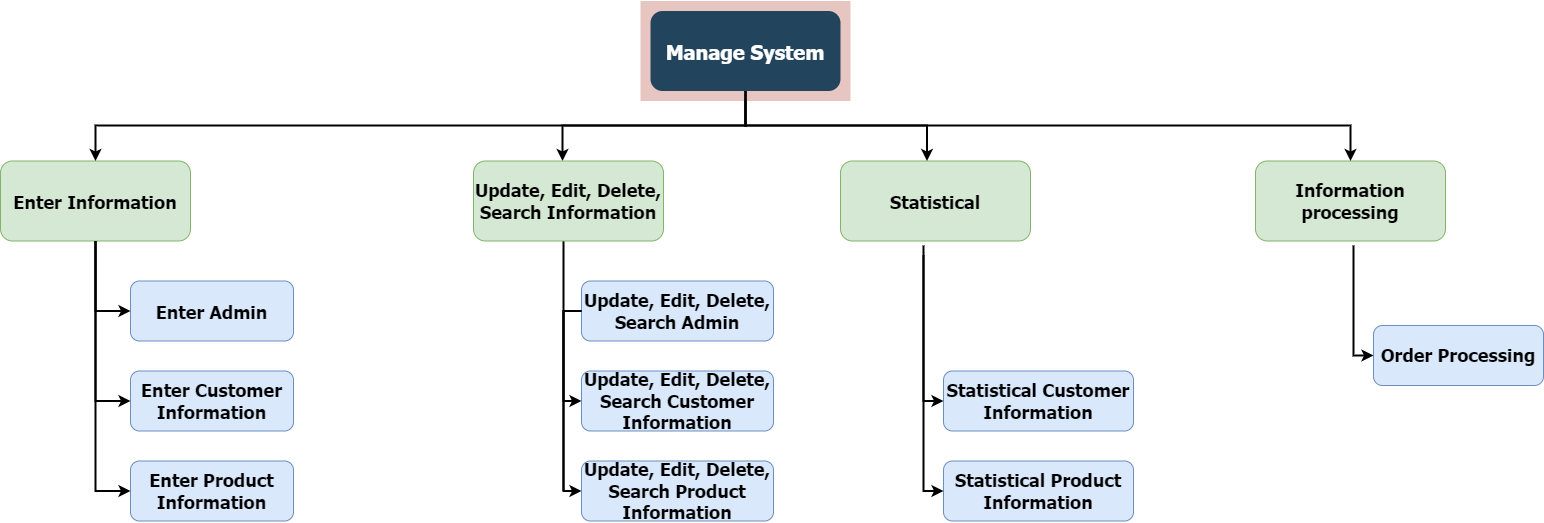

The diagram above was exported from draw.io. Its source (the exported page's mxGraphModel, read from the mxfile embedded in the PNG):
<mxGraphModel dx="1657" dy="940" grid="1" gridSize="10" guides="1" tooltips="1" connect="1" arrows="1" fold="1" page="1" pageScale="1.5" pageWidth="1169" pageHeight="827" background="none" math="0" shadow="0">
  <root>
    <mxCell id="0" />
    <mxCell id="1" parent="0" />
    <mxCell id="123" value="" style="fillColor=#AE4132;strokeColor=none;opacity=30;" parent="1" vertex="1">
      <mxGeometry x="747" y="175.50000000000003" width="210" height="99.99999999999994" as="geometry" />
    </mxCell>
    <mxCell id="2" value="Manage System" style="rounded=1;fillColor=#23445D;gradientColor=none;strokeColor=none;fontColor=#FFFFFF;fontStyle=1;fontFamily=Tahoma;fontSize=20;" parent="1" vertex="1">
      <mxGeometry x="757" y="185.5" width="190" height="80" as="geometry" />
    </mxCell>
    <mxCell id="4" value="Information processing" style="rounded=1;fillColor=#d5e8d4;strokeColor=#82b366;fontStyle=1;fontFamily=Tahoma;fontSize=18;whiteSpace=wrap;" parent="1" vertex="1">
      <mxGeometry x="1361.9999999999998" y="335.5" width="190" height="80" as="geometry" />
    </mxCell>
    <mxCell id="9" value="" style="edgeStyle=elbowEdgeStyle;elbow=vertical;strokeWidth=2;rounded=0" parent="1" source="2" target="4" edge="1">
      <mxGeometry x="337" y="215.5" width="100" height="100" as="geometry">
        <mxPoint x="337" y="315.5" as="sourcePoint" />
        <mxPoint x="437" y="215.5" as="targetPoint" />
      </mxGeometry>
    </mxCell>
    <mxCell id="10" value="Statistical" style="rounded=1;fillColor=#d5e8d4;strokeColor=#82b366;fontStyle=1;fontFamily=Tahoma;fontSize=18;" parent="1" vertex="1">
      <mxGeometry x="947" y="335.5" width="190" height="80" as="geometry" />
    </mxCell>
    <mxCell id="13" value="Enter Information" style="rounded=1;fillColor=#d5e8d4;strokeColor=#82b366;fontStyle=1;fontFamily=Tahoma;fontSize=18;" parent="1" vertex="1">
      <mxGeometry x="107" y="335.5" width="190" height="80" as="geometry" />
    </mxCell>
    <mxCell id="16" value="Enter Admin" style="rounded=1;fillColor=#dae8fc;strokeColor=#6c8ebf;fontStyle=1;fontFamily=Tahoma;fontSize=18;" parent="1" vertex="1">
      <mxGeometry x="237" y="455.5" width="163" height="60" as="geometry" />
    </mxCell>
    <mxCell id="17" value="Enter Customer Information" style="rounded=1;fillColor=#dae8fc;strokeColor=#6c8ebf;fontStyle=1;fontFamily=Tahoma;fontSize=18;whiteSpace=wrap;" parent="1" vertex="1">
      <mxGeometry x="237" y="545.5" width="163" height="60" as="geometry" />
    </mxCell>
    <mxCell id="18" value="Enter Product Information" style="rounded=1;fillColor=#dae8fc;strokeColor=#6c8ebf;fontStyle=1;fontFamily=Tahoma;fontSize=18;whiteSpace=wrap;" parent="1" vertex="1">
      <mxGeometry x="237" y="635.5" width="163" height="60" as="geometry" />
    </mxCell>
    <mxCell id="29" value="Update, Edit, Delete, Search Admin" style="rounded=1;fillColor=#dae8fc;strokeColor=#6c8ebf;fontStyle=1;fontFamily=Tahoma;fontSize=18;whiteSpace=wrap;fillStyle=auto;" parent="1" vertex="1">
      <mxGeometry x="688" y="455.5" width="192" height="60" as="geometry" />
    </mxCell>
    <mxCell id="30" value="Update, Edit, Delete, Search Customer Information" style="rounded=1;fillColor=#dae8fc;strokeColor=#6c8ebf;fontStyle=1;fontFamily=Tahoma;fontSize=18;whiteSpace=wrap;" parent="1" vertex="1">
      <mxGeometry x="688" y="545.5" width="192" height="60" as="geometry" />
    </mxCell>
    <mxCell id="31" value="Update, Edit, Delete, Search Product Information" style="rounded=1;fillColor=#dae8fc;strokeColor=#6c8ebf;fontStyle=1;fontFamily=Tahoma;fontSize=18;whiteSpace=wrap;" parent="1" vertex="1">
      <mxGeometry x="688" y="635.5" width="192" height="60" as="geometry" />
    </mxCell>
    <mxCell id="42" value="Statistical Customer Information" style="rounded=1;fillColor=#dae8fc;strokeColor=#6c8ebf;fontStyle=1;fontFamily=Tahoma;fontSize=18;whiteSpace=wrap;" parent="1" vertex="1">
      <mxGeometry x="1050" y="545.5" width="190" height="60" as="geometry" />
    </mxCell>
    <mxCell id="43" value="Statistical Product Information" style="rounded=1;fillColor=#dae8fc;strokeColor=#6c8ebf;fontStyle=1;fontFamily=Tahoma;fontSize=18;whiteSpace=wrap;" parent="1" vertex="1">
      <mxGeometry x="1050" y="635.5" width="190" height="60" as="geometry" />
    </mxCell>
    <mxCell id="58" value="Order Processing" style="rounded=1;fillColor=#dae8fc;strokeColor=#6c8ebf;fontStyle=1;fontFamily=Tahoma;fontSize=18;whiteSpace=wrap;" parent="1" vertex="1">
      <mxGeometry x="1480" y="500" width="170" height="60" as="geometry" />
    </mxCell>
    <mxCell id="59" value="" style="edgeStyle=elbowEdgeStyle;elbow=vertical;strokeWidth=2;rounded=0" parent="1" source="2" edge="1">
      <mxGeometry x="347" y="225.5" width="100" height="100" as="geometry">
        <mxPoint x="861.9999999999999" y="275.5" as="sourcePoint" />
        <mxPoint x="669" y="335.5" as="targetPoint" />
      </mxGeometry>
    </mxCell>
    <mxCell id="61" value="" style="edgeStyle=elbowEdgeStyle;elbow=vertical;strokeWidth=2;rounded=0" parent="1" source="2" target="13" edge="1">
      <mxGeometry x="-23" y="135.5" width="100" height="100" as="geometry">
        <mxPoint x="-23" y="235.5" as="sourcePoint" />
        <mxPoint x="77" y="135.5" as="targetPoint" />
      </mxGeometry>
    </mxCell>
    <mxCell id="64" value="" style="edgeStyle=elbowEdgeStyle;elbow=horizontal;strokeWidth=2;rounded=0" parent="1" source="13" target="16" edge="1">
      <mxGeometry x="-23" y="135.5" width="100" height="100" as="geometry">
        <mxPoint x="-23" y="235.5" as="sourcePoint" />
        <mxPoint x="77" y="135.5" as="targetPoint" />
        <Array as="points">
          <mxPoint x="202" y="435.5" />
        </Array>
      </mxGeometry>
    </mxCell>
    <mxCell id="65" value="" style="edgeStyle=elbowEdgeStyle;elbow=horizontal;strokeWidth=2;rounded=0" parent="1" source="13" target="17" edge="1">
      <mxGeometry x="-23" y="135.5" width="100" height="100" as="geometry">
        <mxPoint x="-23" y="235.5" as="sourcePoint" />
        <mxPoint x="77" y="135.5" as="targetPoint" />
        <Array as="points">
          <mxPoint x="202" y="475.5" />
        </Array>
      </mxGeometry>
    </mxCell>
    <mxCell id="69" value="" style="edgeStyle=elbowEdgeStyle;elbow=horizontal;strokeWidth=2;rounded=0;entryX=0;entryY=0.5;entryDx=0;entryDy=0;" parent="1" source="13" edge="1" target="18">
      <mxGeometry x="-23" y="135.5" width="100" height="100" as="geometry">
        <mxPoint x="-23" y="235.5" as="sourcePoint" />
        <mxPoint x="237" y="935.5" as="targetPoint" />
        <Array as="points">
          <mxPoint x="202" y="665.5" />
        </Array>
      </mxGeometry>
    </mxCell>
    <mxCell id="73" value="" style="edgeStyle=elbowEdgeStyle;elbow=horizontal;strokeWidth=2;rounded=0" parent="1" source="29" target="30" edge="1">
      <mxGeometry x="-23" y="135.5" width="100" height="100" as="geometry">
        <mxPoint x="-23" y="235.5" as="sourcePoint" />
        <mxPoint x="77" y="135.5" as="targetPoint" />
        <Array as="points">
          <mxPoint x="670" y="530" />
          <mxPoint x="567" y="535.5" />
        </Array>
      </mxGeometry>
    </mxCell>
    <mxCell id="74" value="" style="edgeStyle=elbowEdgeStyle;elbow=horizontal;strokeWidth=2;rounded=0" parent="1" source="29" target="31" edge="1">
      <mxGeometry x="-23" y="135.5" width="100" height="100" as="geometry">
        <mxPoint x="-23" y="235.5" as="sourcePoint" />
        <mxPoint x="77" y="135.5" as="targetPoint" />
        <Array as="points">
          <mxPoint x="670" y="540" />
          <mxPoint x="567" y="575.5" />
        </Array>
      </mxGeometry>
    </mxCell>
    <mxCell id="82" value="" style="edgeStyle=elbowEdgeStyle;elbow=horizontal;strokeWidth=2;rounded=0;exitX=0.437;exitY=1.056;exitDx=0;exitDy=0;exitPerimeter=0;" parent="1" source="10" target="42" edge="1">
      <mxGeometry x="-23" y="135.5" width="100" height="100" as="geometry">
        <mxPoint x="1020" y="440" as="sourcePoint" />
        <mxPoint x="77" y="135.5" as="targetPoint" />
        <Array as="points">
          <mxPoint x="1030" y="500" />
          <mxPoint x="957" y="550" />
          <mxPoint x="957" y="535.5" />
        </Array>
      </mxGeometry>
    </mxCell>
    <mxCell id="83" value="" style="edgeStyle=elbowEdgeStyle;elbow=horizontal;strokeWidth=2;rounded=0;" parent="1" target="43" edge="1">
      <mxGeometry x="50" y="135.5" width="100" height="100" as="geometry">
        <mxPoint x="1030" y="430" as="sourcePoint" />
        <mxPoint x="150" y="135.5" as="targetPoint" />
        <Array as="points">
          <mxPoint x="1030" y="585.5" />
        </Array>
      </mxGeometry>
    </mxCell>
    <mxCell id="95" value="" style="edgeStyle=elbowEdgeStyle;elbow=horizontal;strokeWidth=2;rounded=0" parent="1" target="58" edge="1">
      <mxGeometry x="-23" y="135.5" width="100" height="100" as="geometry">
        <mxPoint x="1460" y="420" as="sourcePoint" />
        <mxPoint x="77" y="135.5" as="targetPoint" />
        <Array as="points">
          <mxPoint x="1460" y="450" />
          <mxPoint x="1547" y="765.5" />
        </Array>
      </mxGeometry>
    </mxCell>
    <mxCell id="-wc1yUnkGsO0WSsggv6R-123" value="" style="edgeStyle=elbowEdgeStyle;elbow=horizontal;strokeWidth=2;rounded=0;endArrow=none;endFill=0;" parent="1" edge="1">
      <mxGeometry x="445" y="135.5" width="100" height="100" as="geometry">
        <mxPoint x="670" y="415.5" as="sourcePoint" />
        <mxPoint x="670" y="666" as="targetPoint" />
        <Array as="points">
          <mxPoint x="670" y="665.5" />
        </Array>
      </mxGeometry>
    </mxCell>
    <mxCell id="-wc1yUnkGsO0WSsggv6R-125" value="Update, Edit, Delete, Search Information" style="rounded=1;fillColor=#d5e8d4;strokeColor=#82b366;fontStyle=1;fontFamily=Tahoma;fontSize=18;whiteSpace=wrap;" parent="1" vertex="1">
      <mxGeometry x="580" y="335.5" width="190" height="80" as="geometry" />
    </mxCell>
    <mxCell id="gEpqVXH_ws8ZIbiMtKzm-124" value="" style="edgeStyle=elbowEdgeStyle;elbow=vertical;strokeWidth=2;rounded=0;exitX=0.5;exitY=1;exitDx=0;exitDy=0;" edge="1" parent="1" source="123">
      <mxGeometry x="711.5" y="225.5" width="100" height="100" as="geometry">
        <mxPoint x="1216.5" y="265.5" as="sourcePoint" />
        <mxPoint x="1033.5" y="335.5" as="targetPoint" />
        <Array as="points">
          <mxPoint x="940" y="300" />
        </Array>
      </mxGeometry>
    </mxCell>
  </root>
</mxGraphModel>